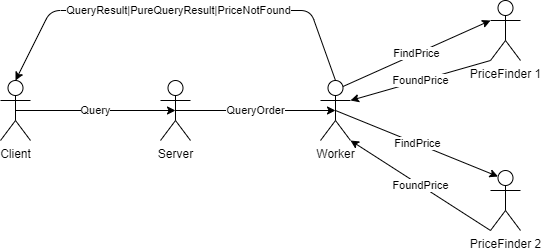

The diagram above was exported from draw.io. Its source (the exported page's mxGraphModel, read from the mxfile embedded in the PNG):
<mxGraphModel dx="1038" dy="499" grid="0" gridSize="10" guides="1" tooltips="1" connect="1" arrows="1" fold="1" page="1" pageScale="1" pageWidth="827" pageHeight="1169" math="0" shadow="0">
  <root>
    <mxCell id="0" />
    <mxCell id="1" parent="0" />
    <mxCell id="loJJlDY5PPpJO9Vdj6Ts-1" value="Client" style="shape=umlActor;verticalLabelPosition=bottom;labelBackgroundColor=#ffffff;verticalAlign=top;html=1;outlineConnect=0;" vertex="1" parent="1">
      <mxGeometry x="130" y="190" width="30" height="60" as="geometry" />
    </mxCell>
    <mxCell id="loJJlDY5PPpJO9Vdj6Ts-2" value="Server" style="shape=umlActor;verticalLabelPosition=bottom;labelBackgroundColor=#ffffff;verticalAlign=top;html=1;outlineConnect=0;" vertex="1" parent="1">
      <mxGeometry x="290" y="190" width="30" height="60" as="geometry" />
    </mxCell>
    <mxCell id="loJJlDY5PPpJO9Vdj6Ts-3" value="Worker" style="shape=umlActor;verticalLabelPosition=bottom;labelBackgroundColor=#ffffff;verticalAlign=top;html=1;outlineConnect=0;" vertex="1" parent="1">
      <mxGeometry x="450" y="190" width="30" height="60" as="geometry" />
    </mxCell>
    <mxCell id="loJJlDY5PPpJO9Vdj6Ts-8" value="PriceFinder 1" style="shape=umlActor;verticalLabelPosition=bottom;labelBackgroundColor=#ffffff;verticalAlign=top;html=1;outlineConnect=0;" vertex="1" parent="1">
      <mxGeometry x="620" y="110" width="30" height="60" as="geometry" />
    </mxCell>
    <mxCell id="loJJlDY5PPpJO9Vdj6Ts-9" value="PriceFinder 2" style="shape=umlActor;verticalLabelPosition=bottom;labelBackgroundColor=#ffffff;verticalAlign=top;html=1;outlineConnect=0;" vertex="1" parent="1">
      <mxGeometry x="620" y="280" width="30" height="60" as="geometry" />
    </mxCell>
    <mxCell id="loJJlDY5PPpJO9Vdj6Ts-12" value="QueryOrder" style="endArrow=classic;html=1;exitX=0.5;exitY=0.5;exitDx=0;exitDy=0;exitPerimeter=0;entryX=0.5;entryY=0.5;entryDx=0;entryDy=0;entryPerimeter=0;" edge="1" parent="1" source="loJJlDY5PPpJO9Vdj6Ts-2" target="loJJlDY5PPpJO9Vdj6Ts-3">
      <mxGeometry width="50" height="50" relative="1" as="geometry">
        <mxPoint x="340" y="180" as="sourcePoint" />
        <mxPoint x="390" y="130" as="targetPoint" />
      </mxGeometry>
    </mxCell>
    <mxCell id="loJJlDY5PPpJO9Vdj6Ts-13" value="Query" style="endArrow=classic;html=1;exitX=0.5;exitY=0.5;exitDx=0;exitDy=0;exitPerimeter=0;entryX=0.5;entryY=0.5;entryDx=0;entryDy=0;entryPerimeter=0;" edge="1" parent="1" source="loJJlDY5PPpJO9Vdj6Ts-1" target="loJJlDY5PPpJO9Vdj6Ts-2">
      <mxGeometry width="50" height="50" relative="1" as="geometry">
        <mxPoint x="390" y="280" as="sourcePoint" />
        <mxPoint x="440" y="230" as="targetPoint" />
      </mxGeometry>
    </mxCell>
    <mxCell id="loJJlDY5PPpJO9Vdj6Ts-14" value="QueryResult|PureQueryResult|PriceNotFound" style="endArrow=classic;html=1;exitX=0.5;exitY=0;exitDx=0;exitDy=0;exitPerimeter=0;entryX=0.5;entryY=0;entryDx=0;entryDy=0;entryPerimeter=0;" edge="1" parent="1" source="loJJlDY5PPpJO9Vdj6Ts-3" target="loJJlDY5PPpJO9Vdj6Ts-1">
      <mxGeometry width="50" height="50" relative="1" as="geometry">
        <mxPoint x="390" y="280" as="sourcePoint" />
        <mxPoint x="200" y="120" as="targetPoint" />
        <Array as="points">
          <mxPoint x="440" y="120" />
          <mxPoint x="180" y="120" />
        </Array>
      </mxGeometry>
    </mxCell>
    <mxCell id="loJJlDY5PPpJO9Vdj6Ts-15" value="FindPrice" style="endArrow=classic;html=1;entryX=0;entryY=0.3333333333333333;entryDx=0;entryDy=0;entryPerimeter=0;exitX=0.75;exitY=0.1;exitDx=0;exitDy=0;exitPerimeter=0;" edge="1" parent="1" source="loJJlDY5PPpJO9Vdj6Ts-3" target="loJJlDY5PPpJO9Vdj6Ts-8">
      <mxGeometry width="50" height="50" relative="1" as="geometry">
        <mxPoint x="390" y="280" as="sourcePoint" />
        <mxPoint x="440" y="230" as="targetPoint" />
      </mxGeometry>
    </mxCell>
    <mxCell id="loJJlDY5PPpJO9Vdj6Ts-16" value="FoundPrice" style="endArrow=classic;html=1;exitX=0;exitY=1;exitDx=0;exitDy=0;exitPerimeter=0;entryX=1;entryY=0.3333333333333333;entryDx=0;entryDy=0;entryPerimeter=0;" edge="1" parent="1" source="loJJlDY5PPpJO9Vdj6Ts-8" target="loJJlDY5PPpJO9Vdj6Ts-3">
      <mxGeometry width="50" height="50" relative="1" as="geometry">
        <mxPoint x="390" y="280" as="sourcePoint" />
        <mxPoint x="440" y="230" as="targetPoint" />
      </mxGeometry>
    </mxCell>
    <mxCell id="loJJlDY5PPpJO9Vdj6Ts-17" value="FindPrice" style="endArrow=classic;html=1;entryX=0.25;entryY=0.1;entryDx=0;entryDy=0;entryPerimeter=0;exitX=0.5;exitY=0.5;exitDx=0;exitDy=0;exitPerimeter=0;" edge="1" parent="1" source="loJJlDY5PPpJO9Vdj6Ts-3" target="loJJlDY5PPpJO9Vdj6Ts-9">
      <mxGeometry width="50" height="50" relative="1" as="geometry">
        <mxPoint x="482.5" y="206" as="sourcePoint" />
        <mxPoint x="630" y="140" as="targetPoint" />
      </mxGeometry>
    </mxCell>
    <mxCell id="loJJlDY5PPpJO9Vdj6Ts-18" value="FoundPrice" style="endArrow=classic;html=1;exitX=0;exitY=1;exitDx=0;exitDy=0;exitPerimeter=0;entryX=1;entryY=1;entryDx=0;entryDy=0;entryPerimeter=0;" edge="1" parent="1" source="loJJlDY5PPpJO9Vdj6Ts-9" target="loJJlDY5PPpJO9Vdj6Ts-3">
      <mxGeometry width="50" height="50" relative="1" as="geometry">
        <mxPoint x="630" y="180" as="sourcePoint" />
        <mxPoint x="490" y="220" as="targetPoint" />
      </mxGeometry>
    </mxCell>
  </root>
</mxGraphModel>